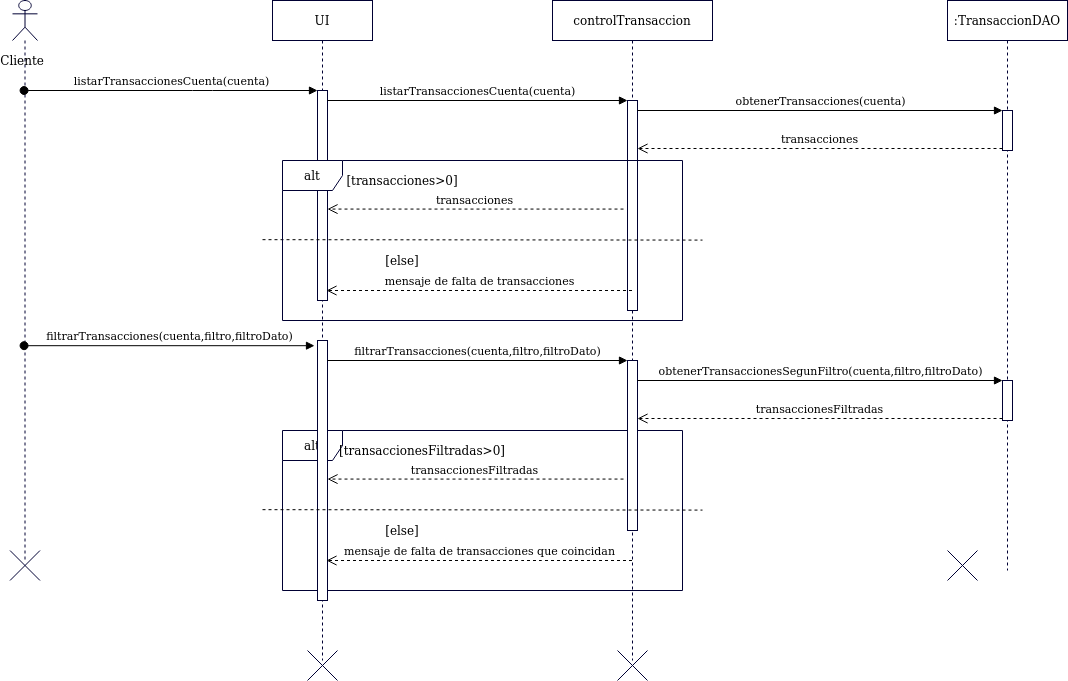

The diagram above was exported from draw.io. Its source (the exported page's mxGraphModel, read from the mxfile embedded in the PNG):
<mxGraphModel dx="2067" dy="650" grid="1" gridSize="10" guides="1" tooltips="1" connect="1" arrows="1" fold="1" page="1" pageScale="1" pageWidth="827" pageHeight="1169" math="0" shadow="0">
  <root>
    <mxCell id="0" />
    <mxCell id="1" parent="0" />
    <mxCell id="UQM2g9lAeEYijf9RlCGQ-413" value="alt" style="shape=umlFrame;whiteSpace=wrap;html=1;strokeColor=#000033;fillColor=#FFFFFF;" parent="1" vertex="1">
      <mxGeometry x="240" y="470" width="400" height="160" as="geometry" />
    </mxCell>
    <mxCell id="UQM2g9lAeEYijf9RlCGQ-164" value="" style="shape=umlLifeline;participant=umlActor;perimeter=lifelinePerimeter;whiteSpace=wrap;html=1;container=1;collapsible=0;recursiveResize=0;verticalAlign=top;spacingTop=36;outlineConnect=0;strokeColor=#000033;fillColor=#FFFFFF;" parent="1" vertex="1">
      <mxGeometry x="-30" y="40" width="25" height="560" as="geometry" />
    </mxCell>
    <mxCell id="UQM2g9lAeEYijf9RlCGQ-252" value="Cliente" style="text;html=1;strokeColor=none;fillColor=none;align=center;verticalAlign=middle;whiteSpace=wrap;rounded=0;" parent="1" vertex="1">
      <mxGeometry x="-40" y="90" width="40" height="20" as="geometry" />
    </mxCell>
    <mxCell id="UQM2g9lAeEYijf9RlCGQ-253" value="UI" style="shape=umlLifeline;perimeter=lifelinePerimeter;whiteSpace=wrap;html=1;container=1;collapsible=0;recursiveResize=0;outlineConnect=0;strokeColor=#000033;fillColor=#FFFFFF;" parent="1" vertex="1">
      <mxGeometry x="230" y="40" width="100" height="660" as="geometry" />
    </mxCell>
    <mxCell id="UQM2g9lAeEYijf9RlCGQ-333" value="" style="html=1;points=[];perimeter=orthogonalPerimeter;strokeColor=#000033;fillColor=#FFFFFF;" parent="UQM2g9lAeEYijf9RlCGQ-253" vertex="1">
      <mxGeometry x="45" y="90" width="10" height="210" as="geometry" />
    </mxCell>
    <mxCell id="UQM2g9lAeEYijf9RlCGQ-338" value="" style="html=1;points=[];perimeter=orthogonalPerimeter;strokeColor=#000033;fillColor=#FFFFFF;" parent="UQM2g9lAeEYijf9RlCGQ-253" vertex="1">
      <mxGeometry x="45" y="340" width="10" height="260" as="geometry" />
    </mxCell>
    <mxCell id="UQM2g9lAeEYijf9RlCGQ-261" value="controlTransaccion" style="shape=umlLifeline;perimeter=lifelinePerimeter;whiteSpace=wrap;html=1;container=1;collapsible=0;recursiveResize=0;outlineConnect=0;strokeColor=#000033;fillColor=#FFFFFF;" parent="1" vertex="1">
      <mxGeometry x="510" y="40" width="160" height="660" as="geometry" />
    </mxCell>
    <mxCell id="UQM2g9lAeEYijf9RlCGQ-335" value="" style="html=1;points=[];perimeter=orthogonalPerimeter;strokeColor=#000033;fillColor=#FFFFFF;" parent="UQM2g9lAeEYijf9RlCGQ-261" vertex="1">
      <mxGeometry x="75" y="100" width="10" height="210" as="geometry" />
    </mxCell>
    <mxCell id="UQM2g9lAeEYijf9RlCGQ-340" value="" style="html=1;points=[];perimeter=orthogonalPerimeter;strokeColor=#000033;fillColor=#FFFFFF;" parent="UQM2g9lAeEYijf9RlCGQ-261" vertex="1">
      <mxGeometry x="75" y="360" width="10" height="170" as="geometry" />
    </mxCell>
    <mxCell id="UQM2g9lAeEYijf9RlCGQ-321" value=":TransaccionDAO" style="shape=umlLifeline;perimeter=lifelinePerimeter;whiteSpace=wrap;html=1;container=1;collapsible=0;recursiveResize=0;outlineConnect=0;strokeColor=#000033;fillColor=#FFFFFF;" parent="1" vertex="1">
      <mxGeometry x="905" y="40" width="120" height="570" as="geometry" />
    </mxCell>
    <mxCell id="UQM2g9lAeEYijf9RlCGQ-369" value="" style="html=1;points=[];perimeter=orthogonalPerimeter;strokeColor=#000033;fillColor=#FFFFFF;" parent="UQM2g9lAeEYijf9RlCGQ-321" vertex="1">
      <mxGeometry x="55" y="110" width="10" height="40" as="geometry" />
    </mxCell>
    <mxCell id="UQM2g9lAeEYijf9RlCGQ-410" value="" style="html=1;points=[];perimeter=orthogonalPerimeter;strokeColor=#000033;fillColor=#FFFFFF;" parent="UQM2g9lAeEYijf9RlCGQ-321" vertex="1">
      <mxGeometry x="55" y="380" width="10" height="40" as="geometry" />
    </mxCell>
    <mxCell id="UQM2g9lAeEYijf9RlCGQ-334" value="listarTransaccionesCuenta(cuenta)" style="html=1;verticalAlign=bottom;startArrow=oval;endArrow=block;startSize=8;" parent="1" source="UQM2g9lAeEYijf9RlCGQ-164" target="UQM2g9lAeEYijf9RlCGQ-333" edge="1">
      <mxGeometry relative="1" as="geometry">
        <mxPoint x="50" y="130" as="sourcePoint" />
        <Array as="points">
          <mxPoint x="160" y="130" />
        </Array>
      </mxGeometry>
    </mxCell>
    <mxCell id="UQM2g9lAeEYijf9RlCGQ-336" value="listarTransaccionesCuenta(cuenta)" style="html=1;verticalAlign=bottom;endArrow=block;entryX=0;entryY=0;" parent="1" source="UQM2g9lAeEYijf9RlCGQ-333" target="UQM2g9lAeEYijf9RlCGQ-335" edge="1">
      <mxGeometry relative="1" as="geometry">
        <mxPoint x="475" y="130" as="sourcePoint" />
      </mxGeometry>
    </mxCell>
    <mxCell id="UQM2g9lAeEYijf9RlCGQ-337" value="transacciones" style="html=1;verticalAlign=bottom;endArrow=open;dashed=1;endSize=8;exitX=-0.4;exitY=0.517;exitDx=0;exitDy=0;exitPerimeter=0;" parent="1" source="UQM2g9lAeEYijf9RlCGQ-335" target="UQM2g9lAeEYijf9RlCGQ-333" edge="1">
      <mxGeometry relative="1" as="geometry">
        <mxPoint x="475" y="206" as="targetPoint" />
        <Array as="points" />
      </mxGeometry>
    </mxCell>
    <mxCell id="UQM2g9lAeEYijf9RlCGQ-339" value="filtrarTransacciones(cuenta,filtro,filtroDato)" style="html=1;verticalAlign=bottom;startArrow=oval;endArrow=block;startSize=8;entryX=-0.3;entryY=0.02;entryDx=0;entryDy=0;entryPerimeter=0;" parent="1" source="UQM2g9lAeEYijf9RlCGQ-164" target="UQM2g9lAeEYijf9RlCGQ-338" edge="1">
      <mxGeometry relative="1" as="geometry">
        <mxPoint x="215" y="380" as="sourcePoint" />
      </mxGeometry>
    </mxCell>
    <mxCell id="UQM2g9lAeEYijf9RlCGQ-341" value="filtrarTransacciones(cuenta,filtro,filtroDato)" style="html=1;verticalAlign=bottom;endArrow=block;entryX=0;entryY=0;" parent="1" source="UQM2g9lAeEYijf9RlCGQ-338" target="UQM2g9lAeEYijf9RlCGQ-340" edge="1">
      <mxGeometry relative="1" as="geometry">
        <mxPoint x="475" y="380" as="sourcePoint" />
      </mxGeometry>
    </mxCell>
    <mxCell id="UQM2g9lAeEYijf9RlCGQ-271" value="" style="shape=umlDestroy;strokeColor=#000033;fillColor=#FFFFFF;" parent="1" vertex="1">
      <mxGeometry x="-32.5" y="590" width="30" height="30" as="geometry" />
    </mxCell>
    <mxCell id="UQM2g9lAeEYijf9RlCGQ-370" value="obtenerTransacciones(cuenta)" style="html=1;verticalAlign=bottom;endArrow=block;entryX=0;entryY=0;" parent="1" source="UQM2g9lAeEYijf9RlCGQ-335" target="UQM2g9lAeEYijf9RlCGQ-369" edge="1">
      <mxGeometry relative="1" as="geometry">
        <mxPoint x="845" y="150" as="sourcePoint" />
      </mxGeometry>
    </mxCell>
    <mxCell id="UQM2g9lAeEYijf9RlCGQ-371" value="transacciones" style="html=1;verticalAlign=bottom;endArrow=open;dashed=1;endSize=8;exitX=0;exitY=0.95;" parent="1" source="UQM2g9lAeEYijf9RlCGQ-369" target="UQM2g9lAeEYijf9RlCGQ-335" edge="1">
      <mxGeometry relative="1" as="geometry">
        <mxPoint x="845" y="226" as="targetPoint" />
      </mxGeometry>
    </mxCell>
    <mxCell id="UQM2g9lAeEYijf9RlCGQ-373" value="[transacciones&amp;gt;0]" style="text;html=1;strokeColor=none;fillColor=none;align=center;verticalAlign=middle;whiteSpace=wrap;rounded=0;" parent="1" vertex="1">
      <mxGeometry x="340" y="210" width="40" height="20" as="geometry" />
    </mxCell>
    <mxCell id="UQM2g9lAeEYijf9RlCGQ-374" value="" style="endArrow=none;dashed=1;html=1;" parent="1" edge="1">
      <mxGeometry width="50" height="50" relative="1" as="geometry">
        <mxPoint x="220" y="279.16999999999996" as="sourcePoint" />
        <mxPoint x="660" y="279.59" as="targetPoint" />
      </mxGeometry>
    </mxCell>
    <mxCell id="UQM2g9lAeEYijf9RlCGQ-375" value="[else]" style="text;html=1;strokeColor=none;fillColor=none;align=center;verticalAlign=middle;whiteSpace=wrap;rounded=0;" parent="1" vertex="1">
      <mxGeometry x="340" y="290" width="40" height="20" as="geometry" />
    </mxCell>
    <mxCell id="UQM2g9lAeEYijf9RlCGQ-382" value="mensaje de falta de transacciones" style="html=1;verticalAlign=bottom;endArrow=open;dashed=1;endSize=8;" parent="1" source="UQM2g9lAeEYijf9RlCGQ-261" edge="1">
      <mxGeometry relative="1" as="geometry">
        <mxPoint x="284" y="330" as="targetPoint" />
        <mxPoint x="544" y="330" as="sourcePoint" />
        <Array as="points">
          <mxPoint x="489" y="330" />
        </Array>
      </mxGeometry>
    </mxCell>
    <mxCell id="UQM2g9lAeEYijf9RlCGQ-403" value="" style="shape=umlDestroy;strokeColor=#000033;fillColor=#FFFFFF;" parent="1" vertex="1">
      <mxGeometry x="575" y="690" width="30" height="30" as="geometry" />
    </mxCell>
    <mxCell id="UQM2g9lAeEYijf9RlCGQ-404" value="" style="shape=umlDestroy;strokeColor=#000033;fillColor=#FFFFFF;" parent="1" vertex="1">
      <mxGeometry x="265" y="690" width="30" height="30" as="geometry" />
    </mxCell>
    <mxCell id="UQM2g9lAeEYijf9RlCGQ-405" value="" style="shape=umlDestroy;strokeColor=#000033;fillColor=#FFFFFF;" parent="1" vertex="1">
      <mxGeometry x="905" y="590" width="30" height="30" as="geometry" />
    </mxCell>
    <mxCell id="UQM2g9lAeEYijf9RlCGQ-411" value="obtenerTransaccionesSegunFiltro(cuenta,filtro,filtroDato)" style="html=1;verticalAlign=bottom;endArrow=block;entryX=0;entryY=0;" parent="1" source="UQM2g9lAeEYijf9RlCGQ-340" target="UQM2g9lAeEYijf9RlCGQ-410" edge="1">
      <mxGeometry relative="1" as="geometry">
        <mxPoint x="640" y="420" as="sourcePoint" />
      </mxGeometry>
    </mxCell>
    <mxCell id="UQM2g9lAeEYijf9RlCGQ-412" value="transaccionesFiltradas" style="html=1;verticalAlign=bottom;endArrow=open;dashed=1;endSize=8;exitX=0;exitY=0.95;" parent="1" source="UQM2g9lAeEYijf9RlCGQ-410" target="UQM2g9lAeEYijf9RlCGQ-340" edge="1">
      <mxGeometry relative="1" as="geometry">
        <mxPoint x="640" y="457.9999999999999" as="targetPoint" />
      </mxGeometry>
    </mxCell>
    <mxCell id="UQM2g9lAeEYijf9RlCGQ-414" value="transaccionesFiltradas" style="html=1;verticalAlign=bottom;endArrow=open;dashed=1;endSize=8;exitX=-0.4;exitY=0.517;exitDx=0;exitDy=0;exitPerimeter=0;" parent="1" edge="1">
      <mxGeometry relative="1" as="geometry">
        <mxPoint x="285" y="518.57" as="targetPoint" />
        <mxPoint x="580.9999999999995" y="518.57" as="sourcePoint" />
        <Array as="points" />
      </mxGeometry>
    </mxCell>
    <mxCell id="UQM2g9lAeEYijf9RlCGQ-415" value="&lt;div&gt;[transaccionesFiltradas&amp;gt;0]&lt;/div&gt;" style="text;html=1;strokeColor=none;fillColor=none;align=center;verticalAlign=middle;whiteSpace=wrap;rounded=0;" parent="1" vertex="1">
      <mxGeometry x="360" y="480" width="40" height="20" as="geometry" />
    </mxCell>
    <mxCell id="UQM2g9lAeEYijf9RlCGQ-416" value="" style="endArrow=none;dashed=1;html=1;" parent="1" edge="1">
      <mxGeometry width="50" height="50" relative="1" as="geometry">
        <mxPoint x="220" y="549.17" as="sourcePoint" />
        <mxPoint x="659.9999999999995" y="549.5899999999999" as="targetPoint" />
      </mxGeometry>
    </mxCell>
    <mxCell id="UQM2g9lAeEYijf9RlCGQ-417" value="[else]" style="text;html=1;strokeColor=none;fillColor=none;align=center;verticalAlign=middle;whiteSpace=wrap;rounded=0;" parent="1" vertex="1">
      <mxGeometry x="340" y="560" width="40" height="20" as="geometry" />
    </mxCell>
    <mxCell id="UQM2g9lAeEYijf9RlCGQ-418" value="mensaje de falta de transacciones que coincidan" style="html=1;verticalAlign=bottom;endArrow=open;dashed=1;endSize=8;" parent="1" edge="1">
      <mxGeometry relative="1" as="geometry">
        <mxPoint x="284" y="600" as="targetPoint" />
        <mxPoint x="589.5" y="600" as="sourcePoint" />
        <Array as="points">
          <mxPoint x="489" y="600" />
        </Array>
      </mxGeometry>
    </mxCell>
    <mxCell id="UQM2g9lAeEYijf9RlCGQ-372" value="alt" style="shape=umlFrame;whiteSpace=wrap;html=1;strokeColor=#000033;fillColor=#FFFFFF;" parent="1" vertex="1">
      <mxGeometry x="240" y="200" width="400" height="160" as="geometry" />
    </mxCell>
  </root>
</mxGraphModel>